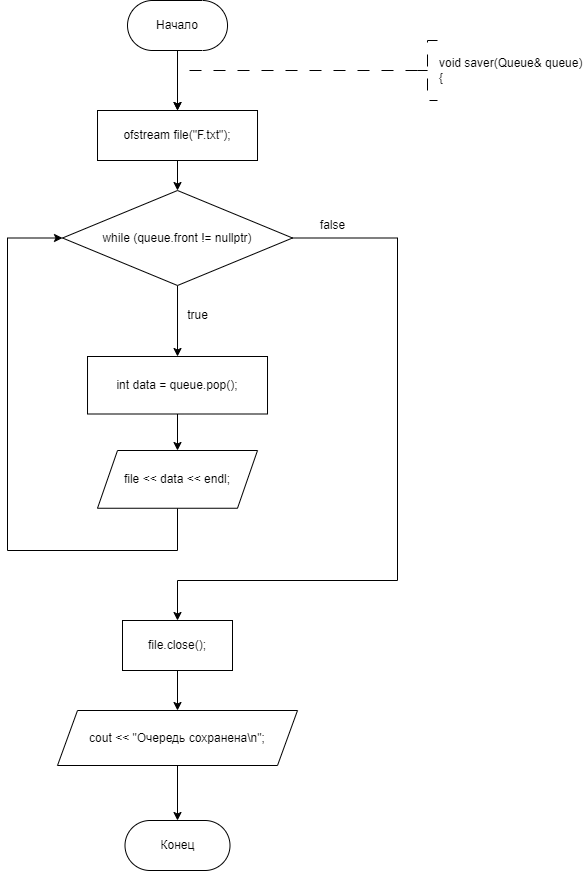

The diagram above was exported from draw.io. Its source (the exported page's mxGraphModel, read from the mxfile embedded in the PNG):
<mxGraphModel dx="841" dy="558" grid="1" gridSize="10" guides="1" tooltips="1" connect="1" arrows="1" fold="1" page="1" pageScale="1" pageWidth="827" pageHeight="1169" math="0" shadow="0">
  <root>
    <mxCell id="WIyWlLk6GJQsqaUBKTNV-0" />
    <mxCell id="WIyWlLk6GJQsqaUBKTNV-1" parent="WIyWlLk6GJQsqaUBKTNV-0" />
    <mxCell id="dYgHVHrbeeza2v35h9Vv-0" style="edgeStyle=orthogonalEdgeStyle;rounded=0;orthogonalLoop=1;jettySize=auto;html=1;exitX=0.5;exitY=1;exitDx=0;exitDy=0;entryX=0.5;entryY=0;entryDx=0;entryDy=0;" edge="1" parent="WIyWlLk6GJQsqaUBKTNV-1" source="dYgHVHrbeeza2v35h9Vv-1">
      <mxGeometry relative="1" as="geometry">
        <mxPoint x="360.01" y="310" as="targetPoint" />
      </mxGeometry>
    </mxCell>
    <mxCell id="dYgHVHrbeeza2v35h9Vv-1" value="Начало" style="rounded=1;whiteSpace=wrap;html=1;arcSize=50;" vertex="1" parent="WIyWlLk6GJQsqaUBKTNV-1">
      <mxGeometry x="310.01" y="200" width="100" height="50" as="geometry" />
    </mxCell>
    <mxCell id="dYgHVHrbeeza2v35h9Vv-2" value="" style="edgeStyle=orthogonalEdgeStyle;rounded=0;orthogonalLoop=1;jettySize=auto;html=1;strokeWidth=1;dashed=1;dashPattern=12 12;exitX=0;exitY=0.5;exitDx=0;exitDy=0;exitPerimeter=0;entryX=0.5;entryY=0;entryDx=0;entryDy=0;" edge="1" parent="WIyWlLk6GJQsqaUBKTNV-1" source="dYgHVHrbeeza2v35h9Vv-3">
      <mxGeometry relative="1" as="geometry">
        <Array as="points">
          <mxPoint x="360" y="270" />
        </Array>
        <mxPoint x="360" y="310" as="targetPoint" />
        <mxPoint x="550" y="270" as="sourcePoint" />
      </mxGeometry>
    </mxCell>
    <mxCell id="dYgHVHrbeeza2v35h9Vv-3" value="&lt;div&gt;void saver(Queue&amp;amp; queue)&lt;/div&gt;&lt;div&gt;{&lt;/div&gt;" style="strokeWidth=1;html=1;shape=mxgraph.flowchart.annotation_2;align=left;labelPosition=right;pointerEvents=1;dashed=1;dashPattern=12 12;" vertex="1" parent="WIyWlLk6GJQsqaUBKTNV-1">
      <mxGeometry x="600" y="240" width="20" height="60" as="geometry" />
    </mxCell>
    <mxCell id="dYgHVHrbeeza2v35h9Vv-128" value="Конец" style="rounded=1;whiteSpace=wrap;html=1;arcSize=50;" vertex="1" parent="WIyWlLk6GJQsqaUBKTNV-1">
      <mxGeometry x="307.5" y="1020" width="105" height="50" as="geometry" />
    </mxCell>
    <mxCell id="dYgHVHrbeeza2v35h9Vv-226" value="" style="edgeStyle=orthogonalEdgeStyle;rounded=0;orthogonalLoop=1;jettySize=auto;html=1;" edge="1" parent="WIyWlLk6GJQsqaUBKTNV-1" source="dYgHVHrbeeza2v35h9Vv-224" target="dYgHVHrbeeza2v35h9Vv-225">
      <mxGeometry relative="1" as="geometry" />
    </mxCell>
    <mxCell id="dYgHVHrbeeza2v35h9Vv-224" value="&lt;div&gt;ofstream file(&quot;F.txt&quot;);&lt;/div&gt;" style="whiteSpace=wrap;html=1;" vertex="1" parent="WIyWlLk6GJQsqaUBKTNV-1">
      <mxGeometry x="280.01" y="310" width="160" height="50" as="geometry" />
    </mxCell>
    <mxCell id="dYgHVHrbeeza2v35h9Vv-228" value="" style="edgeStyle=orthogonalEdgeStyle;rounded=0;orthogonalLoop=1;jettySize=auto;html=1;" edge="1" parent="WIyWlLk6GJQsqaUBKTNV-1" source="dYgHVHrbeeza2v35h9Vv-225" target="dYgHVHrbeeza2v35h9Vv-227">
      <mxGeometry relative="1" as="geometry" />
    </mxCell>
    <mxCell id="dYgHVHrbeeza2v35h9Vv-237" style="edgeStyle=orthogonalEdgeStyle;rounded=0;orthogonalLoop=1;jettySize=auto;html=1;exitX=1;exitY=0.5;exitDx=0;exitDy=0;entryX=0.5;entryY=0;entryDx=0;entryDy=0;" edge="1" parent="WIyWlLk6GJQsqaUBKTNV-1" source="dYgHVHrbeeza2v35h9Vv-225" target="dYgHVHrbeeza2v35h9Vv-234">
      <mxGeometry relative="1" as="geometry">
        <Array as="points">
          <mxPoint x="580" y="438" />
          <mxPoint x="580" y="780" />
          <mxPoint x="360" y="780" />
        </Array>
      </mxGeometry>
    </mxCell>
    <mxCell id="dYgHVHrbeeza2v35h9Vv-225" value="while (queue.front != nullptr)" style="rhombus;whiteSpace=wrap;html=1;" vertex="1" parent="WIyWlLk6GJQsqaUBKTNV-1">
      <mxGeometry x="245.01999999999998" y="390" width="229.99" height="95" as="geometry" />
    </mxCell>
    <mxCell id="dYgHVHrbeeza2v35h9Vv-230" value="" style="edgeStyle=orthogonalEdgeStyle;rounded=0;orthogonalLoop=1;jettySize=auto;html=1;" edge="1" parent="WIyWlLk6GJQsqaUBKTNV-1" source="dYgHVHrbeeza2v35h9Vv-227" target="dYgHVHrbeeza2v35h9Vv-229">
      <mxGeometry relative="1" as="geometry" />
    </mxCell>
    <mxCell id="dYgHVHrbeeza2v35h9Vv-227" value="int data = queue.pop();" style="whiteSpace=wrap;html=1;" vertex="1" parent="WIyWlLk6GJQsqaUBKTNV-1">
      <mxGeometry x="270.02" y="556" width="179.99" height="57.5" as="geometry" />
    </mxCell>
    <mxCell id="dYgHVHrbeeza2v35h9Vv-231" style="edgeStyle=orthogonalEdgeStyle;rounded=0;orthogonalLoop=1;jettySize=auto;html=1;exitX=0.5;exitY=1;exitDx=0;exitDy=0;entryX=0;entryY=0.5;entryDx=0;entryDy=0;" edge="1" parent="WIyWlLk6GJQsqaUBKTNV-1" source="dYgHVHrbeeza2v35h9Vv-229" target="dYgHVHrbeeza2v35h9Vv-225">
      <mxGeometry relative="1" as="geometry">
        <Array as="points">
          <mxPoint x="360" y="750" />
          <mxPoint x="190" y="750" />
          <mxPoint x="190" y="438" />
        </Array>
      </mxGeometry>
    </mxCell>
    <mxCell id="dYgHVHrbeeza2v35h9Vv-229" value="file &lt;&lt; data &lt;&lt; endl;" style="shape=parallelogram;perimeter=parallelogramPerimeter;whiteSpace=wrap;html=1;fixedSize=1;" vertex="1" parent="WIyWlLk6GJQsqaUBKTNV-1">
      <mxGeometry x="280.01" y="650" width="159.99" height="57.75" as="geometry" />
    </mxCell>
    <mxCell id="dYgHVHrbeeza2v35h9Vv-232" value="true" style="text;html=1;align=center;verticalAlign=middle;resizable=0;points=[];autosize=1;strokeColor=none;fillColor=none;" vertex="1" parent="WIyWlLk6GJQsqaUBKTNV-1">
      <mxGeometry x="360" y="500" width="40" height="30" as="geometry" />
    </mxCell>
    <mxCell id="dYgHVHrbeeza2v35h9Vv-233" value="false" style="text;html=1;align=center;verticalAlign=middle;resizable=0;points=[];autosize=1;strokeColor=none;fillColor=none;" vertex="1" parent="WIyWlLk6GJQsqaUBKTNV-1">
      <mxGeometry x="490" y="410" width="50" height="30" as="geometry" />
    </mxCell>
    <mxCell id="dYgHVHrbeeza2v35h9Vv-236" value="" style="edgeStyle=orthogonalEdgeStyle;rounded=0;orthogonalLoop=1;jettySize=auto;html=1;" edge="1" parent="WIyWlLk6GJQsqaUBKTNV-1" source="dYgHVHrbeeza2v35h9Vv-234" target="dYgHVHrbeeza2v35h9Vv-235">
      <mxGeometry relative="1" as="geometry" />
    </mxCell>
    <mxCell id="dYgHVHrbeeza2v35h9Vv-234" value="file.close();" style="whiteSpace=wrap;html=1;" vertex="1" parent="WIyWlLk6GJQsqaUBKTNV-1">
      <mxGeometry x="305" y="820" width="110" height="50" as="geometry" />
    </mxCell>
    <mxCell id="dYgHVHrbeeza2v35h9Vv-238" value="" style="edgeStyle=orthogonalEdgeStyle;rounded=0;orthogonalLoop=1;jettySize=auto;html=1;" edge="1" parent="WIyWlLk6GJQsqaUBKTNV-1" source="dYgHVHrbeeza2v35h9Vv-235" target="dYgHVHrbeeza2v35h9Vv-128">
      <mxGeometry relative="1" as="geometry" />
    </mxCell>
    <mxCell id="dYgHVHrbeeza2v35h9Vv-235" value="cout &lt;&lt; &quot;Очередь сохранена\n&quot;;" style="shape=parallelogram;perimeter=parallelogramPerimeter;whiteSpace=wrap;html=1;fixedSize=1;" vertex="1" parent="WIyWlLk6GJQsqaUBKTNV-1">
      <mxGeometry x="240" y="910" width="240" height="55" as="geometry" />
    </mxCell>
  </root>
</mxGraphModel>